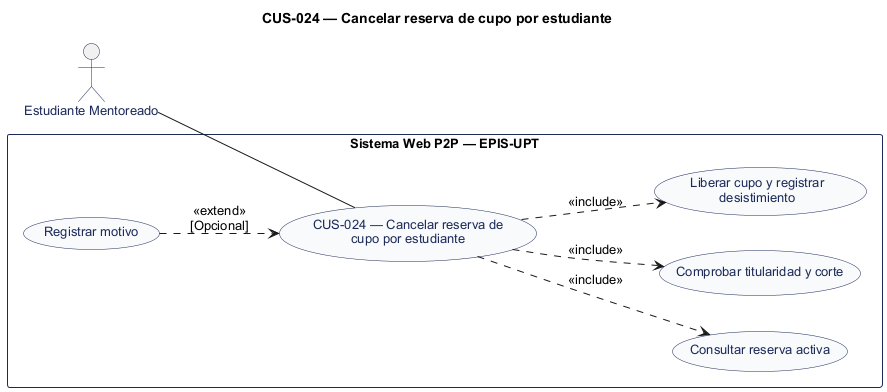

The diagram above was rendered by PlantUML. Its source (embedded in the PNG):
@startuml
' CUS-024 — Cancelar reserva de cupo por estudiante
' Estado: Implementación identificada; revisión estática
' Fuente: catálogo consolidado DOC-H02, línea base 044d2a8.
left to right direction
title CUS-024 — Cancelar reserva de cupo por estudiante
skinparam shadowing false
skinparam defaultFontName Arial
skinparam defaultFontSize 13
skinparam actor {
  BorderColor #1C2A59
  FontColor #1C2A59
}
skinparam usecase {
  BackgroundColor #F8FAFC
  BorderColor #1C2A59
  FontColor #1C2A59
}
skinparam rectangle {
  BorderColor #1C2A59
}
actor "Estudiante Mentoreado" as A0
rectangle "Sistema Web P2P — EPIS-UPT" {
  usecase "CUS-024 — Cancelar reserva de\ncupo por estudiante" as UC
  usecase "Consultar reserva activa" as U1
  usecase "Comprobar titularidad y corte" as U2
  usecase "Liberar cupo y registrar\ndesistimiento" as U3
  usecase "Registrar motivo" as U4
}
A0 -- UC
UC ..> U1 : <<include>>
UC ..> U2 : <<include>>
UC ..> U3 : <<include>>
U4 ..> UC : <<extend>>\n[Opcional]
@enduml